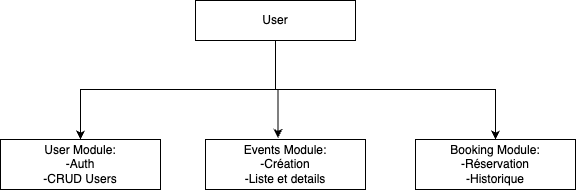

The diagram above was exported from draw.io. Its source (the exported page's mxGraphModel, read from the mxfile embedded in the PNG):
<mxGraphModel dx="970" dy="1580" grid="1" gridSize="10" guides="1" tooltips="1" connect="1" arrows="1" fold="1" page="1" pageScale="1" pageWidth="827" pageHeight="1169" math="0" shadow="0">
  <root>
    <mxCell id="0" />
    <mxCell id="1" parent="0" />
    <mxCell id="DtFB-Yu31rY_-lGv5jzZ-2" style="edgeStyle=orthogonalEdgeStyle;rounded=0;orthogonalLoop=1;jettySize=auto;html=1;exitX=0.75;exitY=1;exitDx=0;exitDy=0;entryX=0.5;entryY=0;entryDx=0;entryDy=0;" edge="1" parent="1" source="x8-_vobkJpt-XGFg6_ae-1" target="x8-_vobkJpt-XGFg6_ae-8">
      <mxGeometry relative="1" as="geometry">
        <Array as="points">
          <mxPoint x="590" y="400" />
          <mxPoint x="590" y="449" />
          <mxPoint x="810" y="449" />
        </Array>
      </mxGeometry>
    </mxCell>
    <mxCell id="DtFB-Yu31rY_-lGv5jzZ-3" style="edgeStyle=orthogonalEdgeStyle;rounded=0;orthogonalLoop=1;jettySize=auto;html=1;exitX=0.25;exitY=1;exitDx=0;exitDy=0;" edge="1" parent="1" source="x8-_vobkJpt-XGFg6_ae-1" target="x8-_vobkJpt-XGFg6_ae-6">
      <mxGeometry relative="1" as="geometry">
        <Array as="points">
          <mxPoint x="590" y="400" />
          <mxPoint x="590" y="449" />
          <mxPoint x="395" y="449" />
        </Array>
      </mxGeometry>
    </mxCell>
    <mxCell id="x8-_vobkJpt-XGFg6_ae-1" value="User" style="html=1;whiteSpace=wrap;" parent="1" vertex="1">
      <mxGeometry x="510" y="360" width="160" height="40" as="geometry" />
    </mxCell>
    <mxCell id="x8-_vobkJpt-XGFg6_ae-6" value="User Module:&lt;div&gt;-Auth&lt;/div&gt;&lt;div&gt;-CRUD Users&lt;/div&gt;" style="html=1;whiteSpace=wrap;" parent="1" vertex="1">
      <mxGeometry x="315" y="499" width="160" height="50" as="geometry" />
    </mxCell>
    <mxCell id="x8-_vobkJpt-XGFg6_ae-7" value="Events Module:&lt;div&gt;-Création&lt;/div&gt;&lt;div&gt;-Liste et details&lt;/div&gt;" style="html=1;whiteSpace=wrap;" parent="1" vertex="1">
      <mxGeometry x="520" y="499" width="160" height="50" as="geometry" />
    </mxCell>
    <mxCell id="x8-_vobkJpt-XGFg6_ae-8" value="Booking Module:&lt;div&gt;-Réservation&lt;/div&gt;&lt;div&gt;-Historique&lt;/div&gt;" style="html=1;whiteSpace=wrap;" parent="1" vertex="1">
      <mxGeometry x="730" y="499" width="160" height="50" as="geometry" />
    </mxCell>
    <mxCell id="DtFB-Yu31rY_-lGv5jzZ-1" style="edgeStyle=orthogonalEdgeStyle;rounded=0;orthogonalLoop=1;jettySize=auto;html=1;entryX=0.453;entryY=-0.031;entryDx=0;entryDy=0;entryPerimeter=0;" edge="1" parent="1" source="x8-_vobkJpt-XGFg6_ae-1" target="x8-_vobkJpt-XGFg6_ae-7">
      <mxGeometry relative="1" as="geometry">
        <Array as="points">
          <mxPoint x="590" y="449" />
          <mxPoint x="593" y="449" />
        </Array>
      </mxGeometry>
    </mxCell>
  </root>
</mxGraphModel>